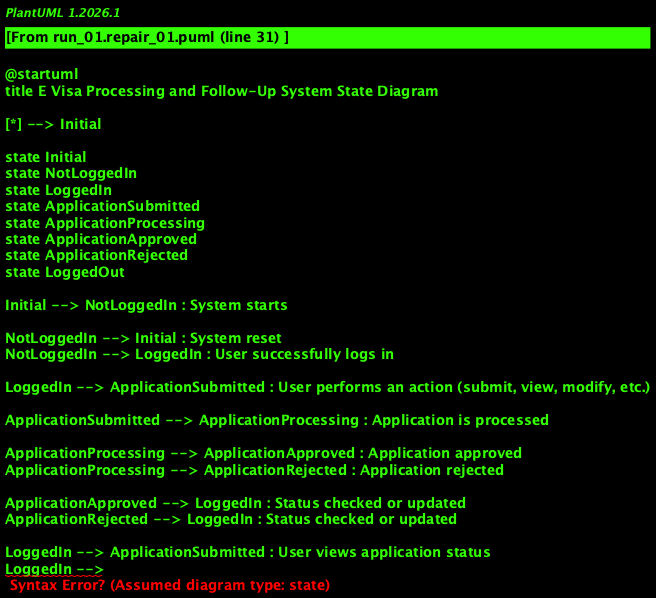

The diagram above was rendered by PlantUML. Its source (embedded in the PNG):
@startuml
title E Visa Processing and Follow-Up System State Diagram

[*] --> Initial

state Initial
state NotLoggedIn
state LoggedIn
state ApplicationSubmitted
state ApplicationProcessing
state ApplicationApproved
state ApplicationRejected
state LoggedOut

Initial --> NotLoggedIn : System starts

NotLoggedIn --> Initial : System reset
NotLoggedIn --> LoggedIn : User successfully logs in

LoggedIn --> ApplicationSubmitted : User performs an action (submit, view, modify, etc.)

ApplicationSubmitted --> ApplicationProcessing : Application is processed

ApplicationProcessing --> ApplicationApproved : Application approved
ApplicationProcessing --> ApplicationRejected : Application rejected

ApplicationApproved --> LoggedIn : Status checked or updated
ApplicationRejected --> LoggedIn : Status checked or updated

LoggedIn --> ApplicationSubmitted : User views application status
LoggedIn -->
@enduml